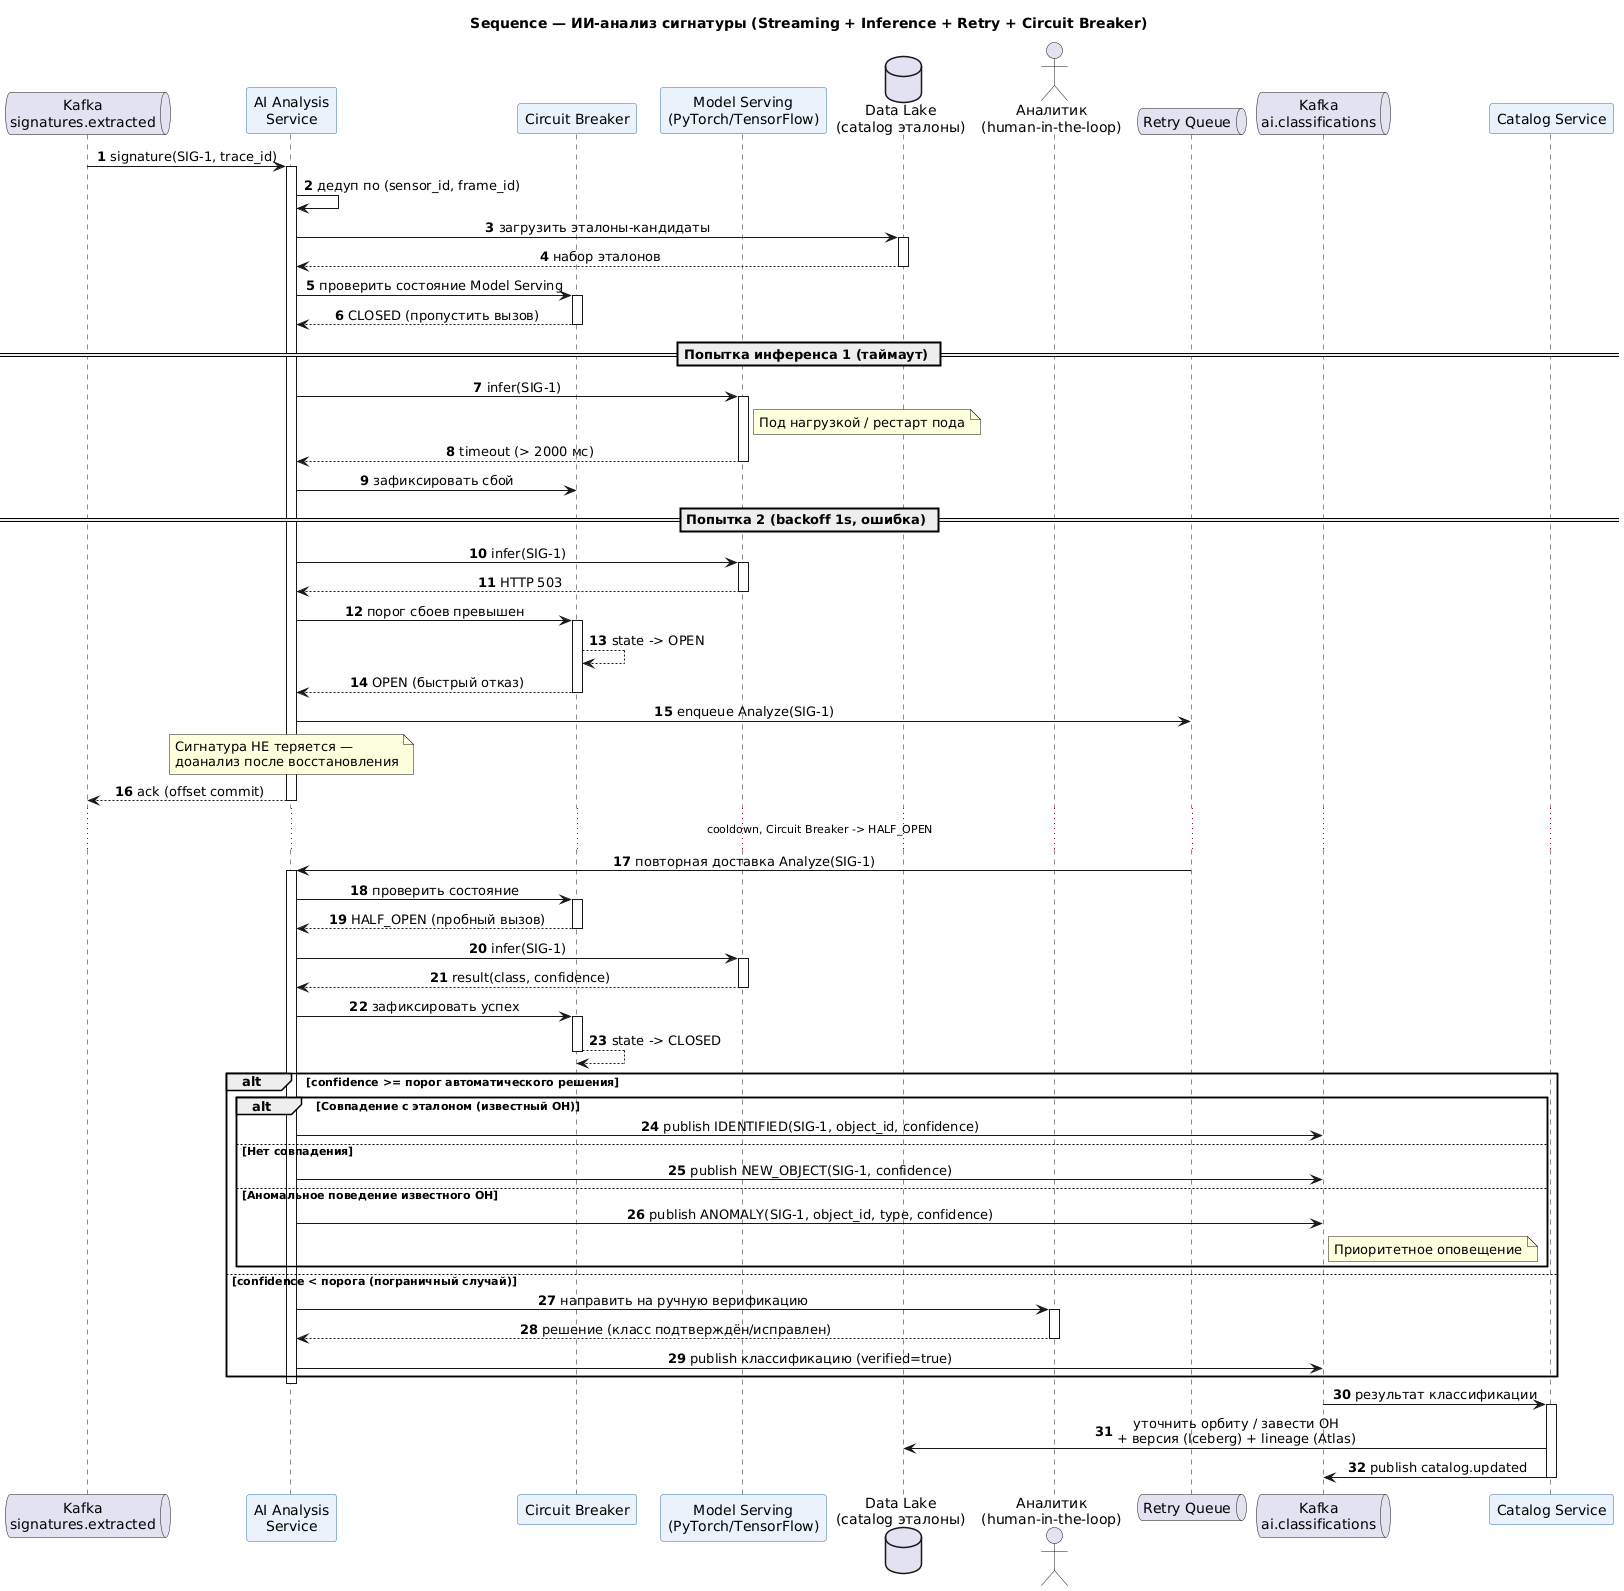

The diagram above was rendered by PlantUML. Its source (embedded in the PNG):
@startuml sequence_ai_analysis
' =====================================================================
'  Ключевой и самый сложный сценарий: ИИ-анализ сигнатуры. Показаны
'  потоковый вход (Kafka), инференс на Model Serving (PyTorch/TensorFlow),
'  три исхода (известный / новый / аномалия), human-in-the-loop при
'  низкой уверенности, а также сбой model serving с Timeout + Retry +
'  Circuit Breaker и отложенным доанализом без потери сигнатур.
' =====================================================================
title Sequence — ИИ-анализ сигнатуры (Streaming + Inference + Retry + Circuit Breaker)

skinparam backgroundColor #FFFFFF
skinparam shadowing false
skinparam sequenceMessageAlign center
skinparam ParticipantBackgroundColor #EAF2FB
skinparam ParticipantBorderColor #2C6FB5

queue "Kafka\nsignatures.extracted" as KIn
participant "AI Analysis\nService" as AI
participant "Circuit Breaker" as CB
participant "Model Serving\n(PyTorch/TensorFlow)" as MS
database "Data Lake\n(catalog эталоны)" as DL
actor "Аналитик\n(human-in-the-loop)" as An
queue "Retry Queue" as RQ
queue "Kafka\nai.classifications" as KOut
participant "Catalog Service" as Cat

autonumber

KIn -> AI : signature(SIG-1, trace_id)
activate AI
AI -> AI : дедуп по (sensor_id, frame_id)
AI -> DL : загрузить эталоны-кандидаты
activate DL
DL --> AI : набор эталонов
deactivate DL

AI -> CB : проверить состояние Model Serving
activate CB
CB --> AI : CLOSED (пропустить вызов)
deactivate CB

== Попытка инференса 1 (таймаут) ==
AI -> MS : infer(SIG-1)
activate MS
note right of MS : Под нагрузкой / рестарт пода
MS --> AI : timeout (> 2000 мс)
deactivate MS
AI -> CB : зафиксировать сбой

== Попытка 2 (backoff 1s, ошибка) ==
AI -> MS : infer(SIG-1)
activate MS
MS --> AI : HTTP 503
deactivate MS
AI -> CB : порог сбоев превышен
activate CB
CB --> CB : state -> OPEN
CB --> AI : OPEN (быстрый отказ)
deactivate CB

AI -> RQ : enqueue Analyze(SIG-1)
note over AI : Сигнатура НЕ теряется —\nдоанализ после восстановления
AI --> KIn : ack (offset commit)
deactivate AI

... cooldown, Circuit Breaker -> HALF_OPEN ...

RQ -> AI : повторная доставка Analyze(SIG-1)
activate AI
AI -> CB : проверить состояние
activate CB
CB --> AI : HALF_OPEN (пробный вызов)
deactivate CB
AI -> MS : infer(SIG-1)
activate MS
MS --> AI : result(class, confidence)
deactivate MS
AI -> CB : зафиксировать успех
activate CB
CB --> CB : state -> CLOSED
deactivate CB

alt confidence >= порог автоматического решения
    alt Совпадение с эталоном (известный ОН)
        AI -> KOut : publish IDENTIFIED(SIG-1, object_id, confidence)
    else Нет совпадения
        AI -> KOut : publish NEW_OBJECT(SIG-1, confidence)
    else Аномальное поведение известного ОН
        AI -> KOut : publish ANOMALY(SIG-1, object_id, type, confidence)
        note right of KOut : Приоритетное оповещение
    end
else confidence < порога (пограничный случай)
    AI -> An : направить на ручную верификацию
    activate An
    An --> AI : решение (класс подтверждён/исправлен)
    deactivate An
    AI -> KOut : publish классификацию (verified=true)
end
deactivate AI

KOut -> Cat : результат классификации
activate Cat
Cat -> DL : уточнить орбиту / завести ОН\n+ версия (Iceberg) + lineage (Atlas)
Cat -> KOut : publish catalog.updated
deactivate Cat

@enduml